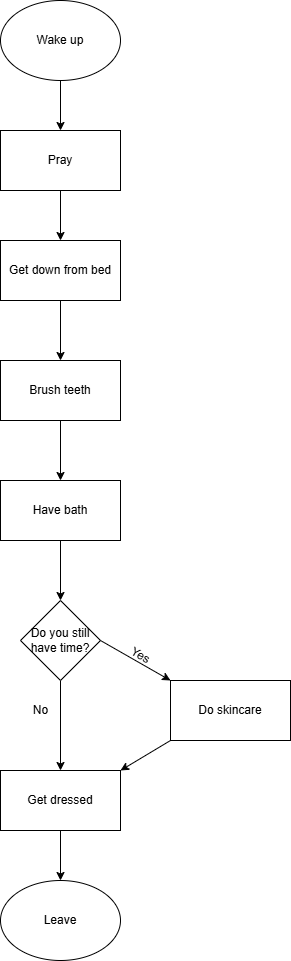

The diagram above was exported from draw.io. Its source (the exported page's mxGraphModel, read from the mxfile embedded in the PNG):
<mxGraphModel dx="1444" dy="835" grid="1" gridSize="10" guides="1" tooltips="1" connect="1" arrows="1" fold="1" page="1" pageScale="1" pageWidth="850" pageHeight="1100" math="0" shadow="0">
  <root>
    <mxCell id="0" />
    <mxCell id="1" parent="0" />
    <mxCell id="QeCvBEEtELaM4RgLMYc0-3" value="" style="edgeStyle=orthogonalEdgeStyle;rounded=0;orthogonalLoop=1;jettySize=auto;html=1;" edge="1" parent="1" source="QeCvBEEtELaM4RgLMYc0-1" target="QeCvBEEtELaM4RgLMYc0-2">
      <mxGeometry relative="1" as="geometry" />
    </mxCell>
    <mxCell id="QeCvBEEtELaM4RgLMYc0-1" value="Wake up" style="ellipse;whiteSpace=wrap;html=1;" vertex="1" parent="1">
      <mxGeometry x="70" y="40" width="120" height="80" as="geometry" />
    </mxCell>
    <mxCell id="QeCvBEEtELaM4RgLMYc0-5" value="" style="edgeStyle=orthogonalEdgeStyle;rounded=0;orthogonalLoop=1;jettySize=auto;html=1;" edge="1" parent="1" source="QeCvBEEtELaM4RgLMYc0-2" target="QeCvBEEtELaM4RgLMYc0-4">
      <mxGeometry relative="1" as="geometry" />
    </mxCell>
    <mxCell id="QeCvBEEtELaM4RgLMYc0-2" value="Pray" style="whiteSpace=wrap;html=1;" vertex="1" parent="1">
      <mxGeometry x="70" y="170" width="120" height="60" as="geometry" />
    </mxCell>
    <mxCell id="QeCvBEEtELaM4RgLMYc0-7" value="" style="edgeStyle=orthogonalEdgeStyle;rounded=0;orthogonalLoop=1;jettySize=auto;html=1;" edge="1" parent="1" source="QeCvBEEtELaM4RgLMYc0-4" target="QeCvBEEtELaM4RgLMYc0-6">
      <mxGeometry relative="1" as="geometry" />
    </mxCell>
    <mxCell id="QeCvBEEtELaM4RgLMYc0-4" value="Get down from bed" style="whiteSpace=wrap;html=1;" vertex="1" parent="1">
      <mxGeometry x="70" y="280" width="120" height="60" as="geometry" />
    </mxCell>
    <mxCell id="QeCvBEEtELaM4RgLMYc0-9" value="" style="edgeStyle=orthogonalEdgeStyle;rounded=0;orthogonalLoop=1;jettySize=auto;html=1;" edge="1" parent="1" source="QeCvBEEtELaM4RgLMYc0-6" target="QeCvBEEtELaM4RgLMYc0-8">
      <mxGeometry relative="1" as="geometry" />
    </mxCell>
    <mxCell id="QeCvBEEtELaM4RgLMYc0-6" value="Brush teeth" style="whiteSpace=wrap;html=1;" vertex="1" parent="1">
      <mxGeometry x="70" y="400" width="120" height="60" as="geometry" />
    </mxCell>
    <mxCell id="QeCvBEEtELaM4RgLMYc0-13" value="" style="edgeStyle=orthogonalEdgeStyle;rounded=0;orthogonalLoop=1;jettySize=auto;html=1;" edge="1" parent="1" source="QeCvBEEtELaM4RgLMYc0-8" target="QeCvBEEtELaM4RgLMYc0-12">
      <mxGeometry relative="1" as="geometry" />
    </mxCell>
    <mxCell id="QeCvBEEtELaM4RgLMYc0-8" value="Have bath" style="whiteSpace=wrap;html=1;" vertex="1" parent="1">
      <mxGeometry x="70" y="520" width="120" height="60" as="geometry" />
    </mxCell>
    <mxCell id="QeCvBEEtELaM4RgLMYc0-17" value="" style="edgeStyle=orthogonalEdgeStyle;rounded=0;orthogonalLoop=1;jettySize=auto;html=1;" edge="1" parent="1" source="QeCvBEEtELaM4RgLMYc0-12" target="QeCvBEEtELaM4RgLMYc0-16">
      <mxGeometry relative="1" as="geometry" />
    </mxCell>
    <mxCell id="QeCvBEEtELaM4RgLMYc0-12" value="Do you still have time?" style="rhombus;whiteSpace=wrap;html=1;" vertex="1" parent="1">
      <mxGeometry x="90" y="640" width="80" height="80" as="geometry" />
    </mxCell>
    <mxCell id="QeCvBEEtELaM4RgLMYc0-21" value="" style="edgeStyle=orthogonalEdgeStyle;rounded=0;orthogonalLoop=1;jettySize=auto;html=1;" edge="1" parent="1" source="QeCvBEEtELaM4RgLMYc0-16" target="QeCvBEEtELaM4RgLMYc0-20">
      <mxGeometry relative="1" as="geometry" />
    </mxCell>
    <mxCell id="QeCvBEEtELaM4RgLMYc0-16" value="Get dressed" style="whiteSpace=wrap;html=1;" vertex="1" parent="1">
      <mxGeometry x="70" y="810" width="120" height="60" as="geometry" />
    </mxCell>
    <mxCell id="QeCvBEEtELaM4RgLMYc0-20" value="Leave" style="ellipse;whiteSpace=wrap;html=1;" vertex="1" parent="1">
      <mxGeometry x="70" y="920" width="120" height="80" as="geometry" />
    </mxCell>
    <mxCell id="QeCvBEEtELaM4RgLMYc0-22" value="" style="endArrow=classic;html=1;rounded=0;" edge="1" parent="1">
      <mxGeometry width="50" height="50" relative="1" as="geometry">
        <mxPoint x="170" y="680" as="sourcePoint" />
        <mxPoint x="240" y="720" as="targetPoint" />
      </mxGeometry>
    </mxCell>
    <mxCell id="QeCvBEEtELaM4RgLMYc0-23" value="Do skincare" style="rounded=0;whiteSpace=wrap;html=1;" vertex="1" parent="1">
      <mxGeometry x="240" y="720" width="120" height="60" as="geometry" />
    </mxCell>
    <mxCell id="QeCvBEEtELaM4RgLMYc0-24" value="" style="endArrow=classic;html=1;rounded=0;entryX=1;entryY=0;entryDx=0;entryDy=0;exitX=0;exitY=1;exitDx=0;exitDy=0;" edge="1" parent="1" source="QeCvBEEtELaM4RgLMYc0-23" target="QeCvBEEtELaM4RgLMYc0-16">
      <mxGeometry width="50" height="50" relative="1" as="geometry">
        <mxPoint x="240" y="770" as="sourcePoint" />
        <mxPoint x="190" y="820" as="targetPoint" />
      </mxGeometry>
    </mxCell>
    <mxCell id="QeCvBEEtELaM4RgLMYc0-25" value="Yes" style="text;html=1;align=center;verticalAlign=middle;resizable=0;points=[];autosize=1;strokeColor=none;fillColor=none;rotation=30;" vertex="1" parent="1">
      <mxGeometry x="190" y="680" width="40" height="30" as="geometry" />
    </mxCell>
    <mxCell id="QeCvBEEtELaM4RgLMYc0-26" value="No" style="text;html=1;align=center;verticalAlign=middle;resizable=0;points=[];autosize=1;strokeColor=none;fillColor=none;" vertex="1" parent="1">
      <mxGeometry x="90" y="735" width="40" height="30" as="geometry" />
    </mxCell>
  </root>
</mxGraphModel>